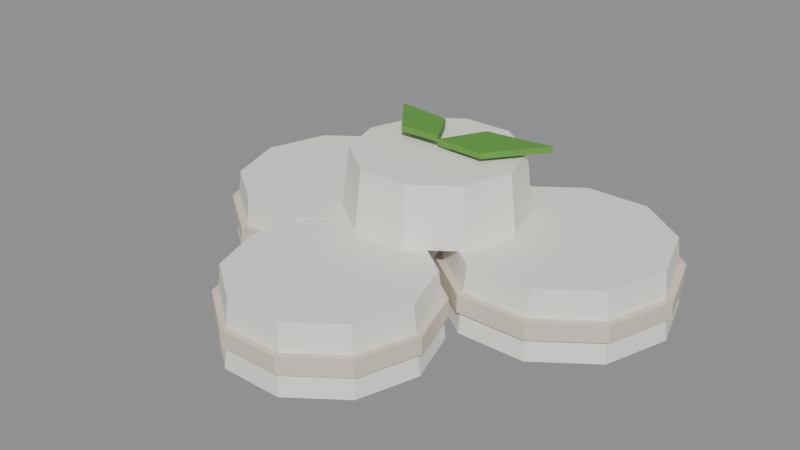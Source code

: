 # Source: goatCheese.blend  (saved by Blender 5.2.45; exported with 4.5.12 LTS)
import bpy
from mathutils import Matrix  # noqa: F401  (used for matrix-valued properties, if any)

bpy.ops.wm.read_factory_settings(use_empty=True)
scene = bpy.context.scene
scene.name = 'Scene'

# ---- collections
col_col_lowpoly = bpy.data.collections.new('COL_LowPoly'); scene.collection.children.link(col_col_lowpoly)

# ---- images (referenced by path relative to the original .blend; pixels are not part of the script)
import os
ASSET_DIR = os.environ.get("B2B_ASSET_DIR", "")  # directory of the original .blend (textures are referenced by path, not embedded)
HERE = os.path.dirname(os.path.abspath(__file__))  # packed textures are extracted next to this script under _unpacked/

def load_image(name, relpath, width, height, colorspace="sRGB"):
    """Load a texture the original file referenced (path relative to the .blend, or extracted next to this script)."""
    p = next((c for c in (os.path.join(HERE, relpath), os.path.join(ASSET_DIR, relpath)) if relpath and os.path.exists(c)), "")
    if p:
        img = bpy.data.images.load(p, check_existing=True)
        img.name = name
    else:  # same state as the original file: an image datablock whose file is absent (Cycles renders it pink)
        img = bpy.data.images.new(name, width, height)
        img.source = "FILE"
        img.filepath = "//" + (relpath or name)
    img.colorspace_settings.name = colorspace
    return img
img_goatcheese_basecolor = load_image('goatCheese_BaseColor', '_unpacked/goatCheese_BaseColor.bb4359b4.png', 128, 192, 'sRGB')
img_goatcheese_maskmap = load_image('goatCheese_MaskMap', '_unpacked/goatCheese_MaskMap.b2843ed0.png', 128, 192, 'Non-Color')

# ---- materials (node trees are filled in below, after node groups)
mat_m_goatcheese = bpy.data.materials.new('M_goatCheese')

# ---- material node trees
mat_m_goatcheese.use_nodes = True; mat_m_goatcheese.node_tree.nodes.clear()
_N = mat_m_goatcheese.node_tree.nodes; _L = mat_m_goatcheese.node_tree.links
n0 = _N.new('ShaderNodeBsdfPrincipled'); n0.name = 'Principled BSDF'; n0.location = (-200, 100)
n0.inputs[10].default_value = 0.005
n1 = _N.new('ShaderNodeOutputMaterial'); n1.name = 'Material Output'; n1.location = (200, 100)
n2 = _N.new('ShaderNodeTexImage'); n2.name = 'Image Texture'; n2.location = (0, 0)
n2.image = img_goatcheese_basecolor
n2.interpolation = 'Closest'
n3 = _N.new('ShaderNodeTexImage'); n3.name = 'Image Texture.001'; n3.location = (0, 0)
n3.image = img_goatcheese_maskmap
n3.interpolation = 'Closest'
n4 = _N.new('ShaderNodeSeparateColor'); n4.name = 'Separate Color'; n4.location = (0, 0)
n5 = _N.new('ShaderNodeMath'); n5.name = 'Math'; n5.location = (0, 0)
n5.operation = 'SUBTRACT'
n5.inputs[0].default_value = 1.0
_L.new(n0.outputs[0], n1.inputs[0])
_L.new(n2.outputs[0], n0.inputs[0])
_L.new(n3.outputs[0], n4.inputs[0])
_L.new(n4.outputs[0], n0.inputs[1])
_L.new(n3.outputs[1], n5.inputs[1])
_L.new(n5.outputs[0], n0.inputs[2])
n1.is_active_output = True

# ---- meshes
me_goatcheese = bpy.data.meshes.new('goatCheese')
me_goatcheese.from_pydata([(-0.005, 0.0, 0.0), (-0.01932, 0.04408, 0.0), (-0.05682, 0.07133, 0.0), (-0.1032, 0.07133, 0.0), (-0.1407, 0.04408, 0.0), (-0.155, 9.185e-18, 0.0), (-0.1407, -0.04408, 0.0), (-0.1032, -0.07133, 0.0), (-0.05682, -0.07133, 0.0), (-0.01932, -0.04408, 0.0), (-0.01, 0.0, 0.045), (-0.02337, 0.04114, 0.045), (-0.05837, 0.06657, 0.045), (-0.1016, 0.06657, 0.045), (-0.1366, 0.04114, 0.045), (-0.15, 8.573e-18, 0.045), (-0.1366, -0.04114, 0.045), (-0.1016, -0.06657, 0.045), (-0.05837, -0.06657, 0.045), (-0.02337, -0.04114, 0.045), (-0.0035, 0.0, 0.015), (-0.01811, 0.04497, 0.015), (-0.05636, 0.07276, 0.015), (-0.1036, 0.07276, 0.015), (-0.1419, 0.04497, 0.015), (-0.1565, 9.369e-18, 0.015), (-0.1419, -0.04497, 0.015), (-0.1036, -0.07276, 0.015), (-0.05636, -0.07276, 0.015), (-0.01811, -0.04497, 0.015), (-0.0035, 0.0, 0.027), (-0.01811, 0.04497, 0.027), (-0.05636, 0.07276, 0.027), (-0.1036, 0.07276, 0.027), (-0.1419, 0.04497, 0.027), (-0.1565, 9.369e-18, 0.027), (-0.1419, -0.04497, 0.027), (-0.1036, -0.07276, 0.027), (-0.05636, -0.07276, 0.027), (-0.01811, -0.04497, 0.027), (0.155, 0.02, 0.0), (0.1407, 0.06408, 0.0), (0.1032, 0.09133, 0.0), (0.05682, 0.09133, 0.0), (0.01932, 0.06408, 0.0), (0.005, 0.02, 0.0), (0.01932, -0.02408, 0.0), (0.05682, -0.05133, 0.0), (0.1032, -0.05133, 0.0), (0.1407, -0.02408, 0.0), (0.15, 0.02, 0.045), (0.1366, 0.06114, 0.045), (0.1016, 0.08657, 0.045), (0.05837, 0.08657, 0.045), (0.02337, 0.06114, 0.045), (0.01, 0.02, 0.045), (0.02337, -0.02114, 0.045), (0.05837, -0.04657, 0.045), (0.1016, -0.04657, 0.045), (0.1366, -0.02114, 0.045), (0.1565, 0.02, 0.015), (0.1419, 0.06497, 0.015), (0.1036, 0.09276, 0.015), (0.05636, 0.09276, 0.015), (0.01811, 0.06497, 0.015), (0.0035, 0.02, 0.015), (0.01811, -0.02497, 0.015), (0.05636, -0.05276, 0.015), (0.1036, -0.05276, 0.015), (0.1419, -0.02497, 0.015), (0.1565, 0.02, 0.027), (0.1419, 0.06497, 0.027), (0.1036, 0.09276, 0.027), (0.05636, 0.09276, 0.027), (0.01811, 0.06497, 0.027), (0.0035, 0.02, 0.027), (0.01811, -0.02497, 0.027), (0.05636, -0.05276, 0.027), (0.1036, -0.05276, 0.027), (0.1419, -0.02497, 0.027), (0.0675, -0.1, 0.0), (0.05461, -0.06032, 0.0), (0.02086, -0.0358, 0.0), (-0.02086, -0.0358, 0.0), (-0.05461, -0.06032, 0.0), (-0.0675, -0.1, 0.0), (-0.05461, -0.1397, 0.0), (-0.02086, -0.1642, 0.0), (0.02086, -0.1642, 0.0), (0.05461, -0.1397, 0.0), (0.063, -0.1, 0.045), (0.05097, -0.06297, 0.045), (0.01947, -0.04008, 0.045), (-0.01947, -0.04008, 0.045), (-0.05097, -0.06297, 0.045), (-0.063, -0.1, 0.045), (-0.05097, -0.137, 0.045), (-0.01947, -0.1599, 0.045), (0.01947, -0.1599, 0.045), (0.05097, -0.137, 0.045), (0.06885, -0.1, 0.015), (0.0557, -0.05953, 0.015), (0.02128, -0.03452, 0.015), (-0.02128, -0.03452, 0.015), (-0.0557, -0.05953, 0.015), (-0.06885, -0.1, 0.015), (-0.0557, -0.1405, 0.015), (-0.02128, -0.1655, 0.015), (0.02128, -0.1655, 0.015), (0.0557, -0.1405, 0.015), (0.06885, -0.1, 0.027), (0.0557, -0.05953, 0.027), (0.02128, -0.03452, 0.027), (-0.02128, -0.03452, 0.027), (-0.0557, -0.05953, 0.027), (-0.06885, -0.1, 0.027), (-0.0557, -0.1405, 0.027), (-0.02128, -0.1655, 0.027), (0.02128, -0.1655, 0.027), (0.0557, -0.1405, 0.027), (0.06, 0.0, 0.045), (0.04854, 0.03527, 0.045), (0.01854, 0.05706, 0.045), (-0.01854, 0.05706, 0.045), (-0.04854, 0.03527, 0.045), (-0.06, 7.348e-18, 0.045), (-0.04854, -0.03527, 0.045), (-0.01854, -0.05706, 0.045), (0.01854, -0.05706, 0.045), (0.04854, -0.03527, 0.045), (0.055, 0.0, 0.085), (0.0445, 0.03233, 0.085), (0.017, 0.05231, 0.085), (-0.017, 0.05231, 0.085), (-0.0445, 0.03233, 0.085), (-0.055, 6.736e-18, 0.085), (-0.0445, -0.03233, 0.085), (-0.017, -0.05231, 0.085), (0.017, -0.05231, 0.085), (0.0445, -0.03233, 0.085), (0.0, 0.0, 0.088), (0.0155, 0.02916, 0.088), (0.06062, 0.035, 0.088), (0.033, -0.001155, 0.088), (0.0, 0.0, 0.092), (0.0155, 0.02916, 0.092), (0.06062, 0.035, 0.092), (0.033, -0.001155, 0.092), (0.0, 0.0, 0.09), (-0.02828, -0.0009904, 0.09), (-0.05196, 0.03, 0.09), (-0.01328, 0.02499, 0.09), (0.0, 0.0, 0.094), (-0.02828, -0.0009904, 0.094), (-0.05196, 0.03, 0.094), (-0.01328, 0.02499, 0.094)], [], [(0, 1, 11, 10), (1, 2, 12, 11), (2, 3, 13, 12), (3, 4, 14, 13), (4, 5, 15, 14), (5, 6, 16, 15), (6, 7, 17, 16), (7, 8, 18, 17), (8, 9, 19, 18), (9, 0, 10, 19), (9, 8, 7, 6, 5, 4, 3, 2, 1, 0), (10, 11, 12, 13, 14, 15, 16, 17, 18, 19), (20, 21, 31, 30), (21, 22, 32, 31), (22, 23, 33, 32), (23, 24, 34, 33), (24, 25, 35, 34), (25, 26, 36, 35), (26, 27, 37, 36), (27, 28, 38, 37), (28, 29, 39, 38), (29, 20, 30, 39), (29, 28, 27, 26, 25, 24, 23, 22, 21, 20), (30, 31, 32, 33, 34, 35, 36, 37, 38, 39), (40, 41, 51, 50), (41, 42, 52, 51), (42, 43, 53, 52), (43, 44, 54, 53), (44, 45, 55, 54), (45, 46, 56, 55), (46, 47, 57, 56), (47, 48, 58, 57), (48, 49, 59, 58), (49, 40, 50, 59), (49, 48, 47, 46, 45, 44, 43, 42, 41, 40), (50, 51, 52, 53, 54, 55, 56, 57, 58, 59), (60, 61, 71, 70), (61, 62, 72, 71), (62, 63, 73, 72), (63, 64, 74, 73), (64, 65, 75, 74), (65, 66, 76, 75), (66, 67, 77, 76), (67, 68, 78, 77), (68, 69, 79, 78), (69, 60, 70, 79), (69, 68, 67, 66, 65, 64, 63, 62, 61, 60), (70, 71, 72, 73, 74, 75, 76, 77, 78, 79), (80, 81, 91, 90), (81, 82, 92, 91), (82, 83, 93, 92), (83, 84, 94, 93), (84, 85, 95, 94), (85, 86, 96, 95), (86, 87, 97, 96), (87, 88, 98, 97), (88, 89, 99, 98), (89, 80, 90, 99), (89, 88, 87, 86, 85, 84, 83, 82, 81, 80), (90, 91, 92, 93, 94, 95, 96, 97, 98, 99), (100, 101, 111, 110), (101, 102, 112, 111), (102, 103, 113, 112), (103, 104, 114, 113), (104, 105, 115, 114), (105, 106, 116, 115), (106, 107, 117, 116), (107, 108, 118, 117), (108, 109, 119, 118), (109, 100, 110, 119), (109, 108, 107, 106, 105, 104, 103, 102, 101, 100), (110, 111, 112, 113, 114, 115, 116, 117, 118, 119), (120, 121, 131, 130), (121, 122, 132, 131), (122, 123, 133, 132), (123, 124, 134, 133), (124, 125, 135, 134), (125, 126, 136, 135), (126, 127, 137, 136), (127, 128, 138, 137), (128, 129, 139, 138), (129, 120, 130, 139), (129, 128, 127, 126, 125, 124, 123, 122, 121, 120), (130, 131, 132, 133, 134, 135, 136, 137, 138, 139), (141, 143, 140), (147, 145, 144), (140, 144, 145, 141), (141, 145, 146, 142), (142, 146, 147, 143), (143, 147, 144, 140), (141, 142, 143), (147, 146, 145), (149, 151, 148), (155, 153, 152), (148, 152, 153, 149), (149, 153, 154, 150), (150, 154, 155, 151), (151, 155, 152, 148), (149, 150, 151), (155, 154, 153)])
_uv = me_goatcheese.uv_layers.new(name='UVMap')
_uv.uv.foreach_set('vector', [0.6875, 0.125, 0.6875, 0.125, 0.6875, 0.125, 0.6875, 0.125, 0.6875, 0.125, 0.6875, 0.125, 0.6875, 0.125, 0.6875, 0.125, 0.6875, 0.125, 0.6875, 0.125, 0.6875, 0.125, 0.6875, 0.125, 0.6875, 0.125, 0.6875, 0.125, 0.6875, 0.125, 0.6875, 0.125, 0.6875, 0.125, 0.6875, 0.125, 0.6875, 0.125, 0.6875, 0.125, 0.6875, 0.125, 0.6875, 0.125, 0.6875, 0.125, 0.6875, 0.125, 0.6875, 0.125, 0.6875, 0.125, 0.6875, 0.125, 0.6875, 0.125, 0.6875, 0.125, 0.6875, 0.125, 0.6875, 0.125, 0.6875, 0.125, 0.6875, 0.125, 0.6875, 0.125, 0.6875, 0.125, 0.6875, 0.125, 0.6875, 0.125, 0.6875, 0.125, 0.6875, 0.125, 0.6875, 0.125, 0.6875, 0.125, 0.6875, 0.125, 0.6875, 0.125, 0.6875, 0.125, 0.6875, 0.125, 0.6875, 0.125, 0.6875, 0.125, 0.6875, 0.125, 0.6875, 0.125, 0.6875, 0.125, 0.6875, 0.125, 0.6875, 0.125, 0.6875, 0.125, 0.6875, 0.125, 0.6875, 0.125, 0.6875, 0.125, 0.6875, 0.125, 0.6875, 0.125, 0.6875, 0.125, 0.6875, 0.125, 0.4375, 0.2917, 0.4375, 0.2917, 0.4375, 0.2917, 0.4375, 0.2917, 0.4375, 0.2917, 0.4375, 0.2917, 0.4375, 0.2917, 0.4375, 0.2917, 0.4375, 0.2917, 0.4375, 0.2917, 0.4375, 0.2917, 0.4375, 0.2917, 0.4375, 0.2917, 0.4375, 0.2917, 0.4375, 0.2917, 0.4375, 0.2917, 0.4375, 0.2917, 0.4375, 0.2917, 0.4375, 0.2917, 0.4375, 0.2917, 0.4375, 0.2917, 0.4375, 0.2917, 0.4375, 0.2917, 0.4375, 0.2917, 0.4375, 0.2917, 0.4375, 0.2917, 0.4375, 0.2917, 0.4375, 0.2917, 0.4375, 0.2917, 0.4375, 0.2917, 0.4375, 0.2917, 0.4375, 0.2917, 0.4375, 0.2917, 0.4375, 0.2917, 0.4375, 0.2917, 0.4375, 0.2917, 0.4375, 0.2917, 0.4375, 0.2917, 0.4375, 0.2917, 0.4375, 0.2917, 0.4375, 0.2917, 0.4375, 0.2917, 0.4375, 0.2917, 0.4375, 0.2917, 0.4375, 0.2917, 0.4375, 0.2917, 0.4375, 0.2917, 0.4375, 0.2917, 0.4375, 0.2917, 0.4375, 0.2917, 0.4375, 0.2917, 0.4375, 0.2917, 0.4375, 0.2917, 0.4375, 0.2917, 0.4375, 0.2917, 0.4375, 0.2917, 0.4375, 0.2917, 0.4375, 0.2917, 0.4375, 0.2917, 0.4375, 0.2917, 0.6875, 0.125, 0.6875, 0.125, 0.6875, 0.125, 0.6875, 0.125, 0.6875, 0.125, 0.6875, 0.125, 0.6875, 0.125, 0.6875, 0.125, 0.6875, 0.125, 0.6875, 0.125, 0.6875, 0.125, 0.6875, 0.125, 0.6875, 0.125, 0.6875, 0.125, 0.6875, 0.125, 0.6875, 0.125, 0.6875, 0.125, 0.6875, 0.125, 0.6875, 0.125, 0.6875, 0.125, 0.6875, 0.125, 0.6875, 0.125, 0.6875, 0.125, 0.6875, 0.125, 0.6875, 0.125, 0.6875, 0.125, 0.6875, 0.125, 0.6875, 0.125, 0.6875, 0.125, 0.6875, 0.125, 0.6875, 0.125, 0.6875, 0.125, 0.6875, 0.125, 0.6875, 0.125, 0.6875, 0.125, 0.6875, 0.125, 0.6875, 0.125, 0.6875, 0.125, 0.6875, 0.125, 0.6875, 0.125, 0.6875, 0.125, 0.6875, 0.125, 0.6875, 0.125, 0.6875, 0.125, 0.6875, 0.125, 0.6875, 0.125, 0.6875, 0.125, 0.6875, 0.125, 0.6875, 0.125, 0.6875, 0.125, 0.6875, 0.125, 0.6875, 0.125, 0.6875, 0.125, 0.6875, 0.125, 0.6875, 0.125, 0.6875, 0.125, 0.6875, 0.125, 0.6875, 0.125, 0.6875, 0.125, 0.6875, 0.125, 0.4375, 0.2917, 0.4375, 0.2917, 0.4375, 0.2917, 0.4375, 0.2917, 0.4375, 0.2917, 0.4375, 0.2917, 0.4375, 0.2917, 0.4375, 0.2917, 0.4375, 0.2917, 0.4375, 0.2917, 0.4375, 0.2917, 0.4375, 0.2917, 0.4375, 0.2917, 0.4375, 0.2917, 0.4375, 0.2917, 0.4375, 0.2917, 0.4375, 0.2917, 0.4375, 0.2917, 0.4375, 0.2917, 0.4375, 0.2917, 0.4375, 0.2917, 0.4375, 0.2917, 0.4375, 0.2917, 0.4375, 0.2917, 0.4375, 0.2917, 0.4375, 0.2917, 0.4375, 0.2917, 0.4375, 0.2917, 0.4375, 0.2917, 0.4375, 0.2917, 0.4375, 0.2917, 0.4375, 0.2917, 0.4375, 0.2917, 0.4375, 0.2917, 0.4375, 0.2917, 0.4375, 0.2917, 0.4375, 0.2917, 0.4375, 0.2917, 0.4375, 0.2917, 0.4375, 0.2917, 0.4375, 0.2917, 0.4375, 0.2917, 0.4375, 0.2917, 0.4375, 0.2917, 0.4375, 0.2917, 0.4375, 0.2917, 0.4375, 0.2917, 0.4375, 0.2917, 0.4375, 0.2917, 0.4375, 0.2917, 0.4375, 0.2917, 0.4375, 0.2917, 0.4375, 0.2917, 0.4375, 0.2917, 0.4375, 0.2917, 0.4375, 0.2917, 0.4375, 0.2917, 0.4375, 0.2917, 0.4375, 0.2917, 0.4375, 0.2917, 0.6875, 0.125, 0.6875, 0.125, 0.6875, 0.125, 0.6875, 0.125, 0.6875, 0.125, 0.6875, 0.125, 0.6875, 0.125, 0.6875, 0.125, 0.6875, 0.125, 0.6875, 0.125, 0.6875, 0.125, 0.6875, 0.125, 0.6875, 0.125, 0.6875, 0.125, 0.6875, 0.125, 0.6875, 0.125, 0.6875, 0.125, 0.6875, 0.125, 0.6875, 0.125, 0.6875, 0.125, 0.6875, 0.125, 0.6875, 0.125, 0.6875, 0.125, 0.6875, 0.125, 0.6875, 0.125, 0.6875, 0.125, 0.6875, 0.125, 0.6875, 0.125, 0.6875, 0.125, 0.6875, 0.125, 0.6875, 0.125, 0.6875, 0.125, 0.6875, 0.125, 0.6875, 0.125, 0.6875, 0.125, 0.6875, 0.125, 0.6875, 0.125, 0.6875, 0.125, 0.6875, 0.125, 0.6875, 0.125, 0.6875, 0.125, 0.6875, 0.125, 0.6875, 0.125, 0.6875, 0.125, 0.6875, 0.125, 0.6875, 0.125, 0.6875, 0.125, 0.6875, 0.125, 0.6875, 0.125, 0.6875, 0.125, 0.6875, 0.125, 0.6875, 0.125, 0.6875, 0.125, 0.6875, 0.125, 0.6875, 0.125, 0.6875, 0.125, 0.6875, 0.125, 0.6875, 0.125, 0.6875, 0.125, 0.6875, 0.125, 0.4375, 0.2917, 0.4375, 0.2917, 0.4375, 0.2917, 0.4375, 0.2917, 0.4375, 0.2917, 0.4375, 0.2917, 0.4375, 0.2917, 0.4375, 0.2917, 0.4375, 0.2917, 0.4375, 0.2917, 0.4375, 0.2917, 0.4375, 0.2917, 0.4375, 0.2917, 0.4375, 0.2917, 0.4375, 0.2917, 0.4375, 0.2917, 0.4375, 0.2917, 0.4375, 0.2917, 0.4375, 0.2917, 0.4375, 0.2917, 0.4375, 0.2917, 0.4375, 0.2917, 0.4375, 0.2917, 0.4375, 0.2917, 0.4375, 0.2917, 0.4375, 0.2917, 0.4375, 0.2917, 0.4375, 0.2917, 0.4375, 0.2917, 0.4375, 0.2917, 0.4375, 0.2917, 0.4375, 0.2917, 0.4375, 0.2917, 0.4375, 0.2917, 0.4375, 0.2917, 0.4375, 0.2917, 0.4375, 0.2917, 0.4375, 0.2917, 0.4375, 0.2917, 0.4375, 0.2917, 0.4375, 0.2917, 0.4375, 0.2917, 0.4375, 0.2917, 0.4375, 0.2917, 0.4375, 0.2917, 0.4375, 0.2917, 0.4375, 0.2917, 0.4375, 0.2917, 0.4375, 0.2917, 0.4375, 0.2917, 0.4375, 0.2917, 0.4375, 0.2917, 0.4375, 0.2917, 0.4375, 0.2917, 0.4375, 0.2917, 0.4375, 0.2917, 0.4375, 0.2917, 0.4375, 0.2917, 0.4375, 0.2917, 0.4375, 0.2917, 0.6875, 0.125, 0.6875, 0.125, 0.6875, 0.125, 0.6875, 0.125, 0.6875, 0.125, 0.6875, 0.125, 0.6875, 0.125, 0.6875, 0.125, 0.6875, 0.125, 0.6875, 0.125, 0.6875, 0.125, 0.6875, 0.125, 0.6875, 0.125, 0.6875, 0.125, 0.6875, 0.125, 0.6875, 0.125, 0.6875, 0.125, 0.6875, 0.125, 0.6875, 0.125, 0.6875, 0.125, 0.6875, 0.125, 0.6875, 0.125, 0.6875, 0.125, 0.6875, 0.125, 0.6875, 0.125, 0.6875, 0.125, 0.6875, 0.125, 0.6875, 0.125, 0.6875, 0.125, 0.6875, 0.125, 0.6875, 0.125, 0.6875, 0.125, 0.6875, 0.125, 0.6875, 0.125, 0.6875, 0.125, 0.6875, 0.125, 0.6875, 0.125, 0.6875, 0.125, 0.6875, 0.125, 0.6875, 0.125, 0.6875, 0.125, 0.6875, 0.125, 0.6875, 0.125, 0.6875, 0.125, 0.6875, 0.125, 0.6875, 0.125, 0.6875, 0.125, 0.6875, 0.125, 0.6875, 0.125, 0.6875, 0.125, 0.6875, 0.125, 0.6875, 0.125, 0.6875, 0.125, 0.6875, 0.125, 0.6875, 0.125, 0.6875, 0.125, 0.6875, 0.125, 0.6875, 0.125, 0.6875, 0.125, 0.6875, 0.125, 0.8125, 0.125, 0.8125, 0.125, 0.8125, 0.125, 0.8125, 0.125, 0.8125, 0.125, 0.8125, 0.125, 0.8125, 0.125, 0.8125, 0.125, 0.8125, 0.125, 0.8125, 0.125, 0.8125, 0.125, 0.8125, 0.125, 0.8125, 0.125, 0.8125, 0.125, 0.8125, 0.125, 0.8125, 0.125, 0.8125, 0.125, 0.8125, 0.125, 0.8125, 0.125, 0.8125, 0.125, 0.8125, 0.125, 0.8125, 0.125, 0.8125, 0.125, 0.8125, 0.125, 0.8125, 0.125, 0.8125, 0.125, 0.8125, 0.125, 0.8125, 0.125, 0.8125, 0.125, 0.8125, 0.125, 0.8125, 0.125, 0.8125, 0.125, 0.8125, 0.125, 0.8125, 0.125, 0.8125, 0.125, 0.8125, 0.125, 0.8125, 0.125, 0.8125, 0.125, 0.8125, 0.125, 0.8125, 0.125, 0.8125, 0.125, 0.8125, 0.125, 0.8125, 0.125, 0.8125, 0.125, 0.8125, 0.125, 0.8125, 0.125, 0.8125, 0.125, 0.8125, 0.125, 0.8125, 0.125, 0.8125, 0.125, 0.8125, 0.125, 0.8125, 0.125, 0.8125, 0.125, 0.8125, 0.125, 0.8125, 0.125, 0.8125, 0.125])
me_goatcheese.materials.append(mat_m_goatcheese)
me_goatcheese.update()

# ---- objects
ob_goatcheese = bpy.data.objects.new('goatCheese', me_goatcheese)

# ---- transforms, parenting, visibility, modifiers, constraints
ob_goatcheese.location = (0.0, 0.0, 0.0)

# ---- collection membership
col_col_lowpoly.objects.link(ob_goatcheese)

# ---- scene / render settings (as saved in the file)
scene.frame_start = 1; scene.frame_end = 250; scene.frame_set(1)
scene.render.engine = 'BLENDER_EEVEE_NEXT'
scene.render.bake_bias = 0.0
scene.render.bake_samples = 0
scene.render.compositor_device = 'GPU'
scene.eevee.use_volume_custom_range = False
scene.eevee.fast_gi_thickness_near = 0.1
scene.eevee.fast_gi_thickness_far = 0.0
scene.eevee.ray_tracing_options.screen_trace_thickness = 0.1
bpy.context.view_layer.update()

# ---- added for rendering (the .blend has no active camera and no usable light): camera, sun + grey world if the file has none
cam_auto = bpy.data.cameras.new('AutoCamera')
cam_auto.lens = 50.0
cam_auto.sensor_width = 36.0
cam_auto.clip_end = 1000.0
ob_auto_camera = bpy.data.objects.new('AutoCamera', cam_auto)
scene.collection.objects.link(ob_auto_camera)
ob_auto_camera.location = (0.385377, -0.498814, 0.355301)
ob_auto_camera.rotation_euler = (1.09748, -7.21219e-08, 0.694738)
scene.camera = ob_auto_camera
light_auto_sun = bpy.data.lights.new('AutoSun', 'SUN')
light_auto_sun.energy = 3.0
light_auto_sun.angle = 0.0523599
ob_auto_sun = bpy.data.objects.new('AutoSun', light_auto_sun)
scene.collection.objects.link(ob_auto_sun)
ob_auto_sun.rotation_euler = (0.872665, 0.174533, 0.523599)
if scene.world is None:
    world_auto = bpy.data.worlds.new('AutoWorld')
    world_auto.color = (0.3, 0.3, 0.3)
    scene.world = world_auto
bpy.context.view_layer.update()
